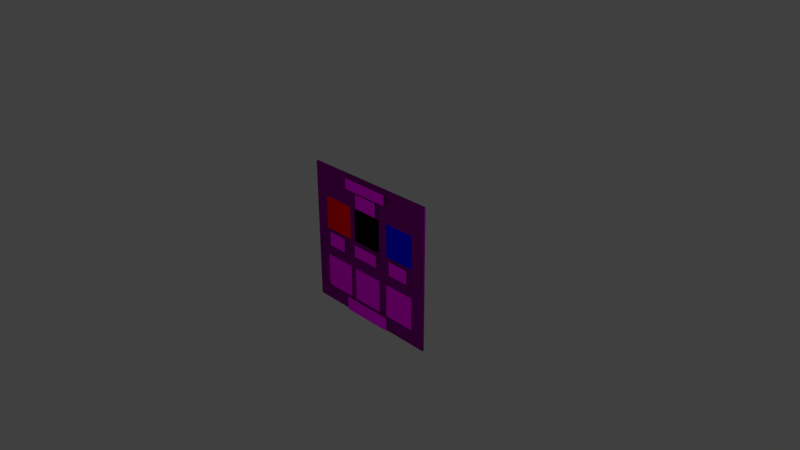 # Source: VertexColorTest.blend  (saved by Blender 2.79.0; exported with 4.5.12 LTS)
import bpy
from mathutils import Matrix  # noqa: F401  (used for matrix-valued properties, if any)

bpy.ops.wm.read_factory_settings(use_empty=True)
scene = bpy.context.scene
scene.name = 'Scene'

# ---- collections
col_collection_1 = bpy.data.collections.new('Collection 1'); scene.collection.children.link(col_collection_1)

# ---- images (referenced by path relative to the original .blend; pixels are not part of the script)
import os
ASSET_DIR = os.environ.get("B2B_ASSET_DIR", "")  # directory of the original .blend (textures are referenced by path, not embedded)
HERE = os.path.dirname(os.path.abspath(__file__))  # packed textures are extracted next to this script under _unpacked/

def load_image(name, relpath, width, height, colorspace="sRGB"):
    """Load a texture the original file referenced (path relative to the .blend, or extracted next to this script)."""
    p = next((c for c in (os.path.join(HERE, relpath), os.path.join(ASSET_DIR, relpath)) if relpath and os.path.exists(c)), "")
    if p:
        img = bpy.data.images.load(p, check_existing=True)
        img.name = name
    else:  # same state as the original file: an image datablock whose file is absent (Cycles renders it pink)
        img = bpy.data.images.new(name, width, height)
        img.source = "FILE"
        img.filepath = "//" + (relpath or name)
    img.colorspace_settings.name = colorspace
    return img
img_vertexcolortestlabels_png = load_image('VertexColorTestLabels.png', 'VertexColorTestLabels.png', 1024, 1024, 'sRGB')
img_vertexcolorchecks_png = load_image('VertexColorChecks.png', 'VertexColorChecks.png', 1024, 1024, 'sRGB')

# ---- materials (node trees are filled in below, after node groups)
mat_label_mat = bpy.data.materials.new('Label_Mat')
mat_label_mat.alpha_threshold = 0.0
mat_label_mat.roughness = 0.5
mat_label_mat.specular_intensity = 0.0
mat_vc_checks_mat = bpy.data.materials.new('VC_Checks_Mat')
mat_vc_checks_mat.alpha_threshold = 0.0
mat_vc_checks_mat.roughness = 0.5
mat_vc_checks_mat.specular_intensity = 0.0
mat_vc_checks_mat.line_color = (0.0, 0.0, 0.0, 1.0)

# ---- node groups
ng_alphablend = bpy.data.node_groups.new('AlphaBlend', 'ShaderNodeTree')
_s = ng_alphablend.interface.new_socket(name='Shader', in_out='OUTPUT', socket_type='NodeSocketShader')
_s = ng_alphablend.interface.new_socket(name='Shader', in_out='INPUT', socket_type='NodeSocketShader')
_s = ng_alphablend.interface.new_socket(name='Alpha', in_out='INPUT', socket_type='NodeSocketFloat')
_s.subtype = 'FACTOR'
_s.default_value = 1.0
_s.min_value = 0.0
_s.max_value = 1.0
_N = ng_alphablend.nodes; _L = ng_alphablend.links
n0 = _N.new('ShaderNodeBsdfTransparent'); n0.name = 'Transparent BSDF'; n0.location = (-147, -61)
n1 = _N.new('NodeGroupInput'); n1.name = 'Group Input'; n1.location = (-291, 147)
n2 = _N.new('NodeGroupOutput'); n2.name = 'Group Output'; n2.location = (345, -29)
n3 = _N.new('ShaderNodeMixShader'); n3.name = 'Mix Shader'; n3.location = (137, -24)
_L.new(n0.outputs[0], n3.inputs[1])
_L.new(n3.outputs[0], n2.inputs[0])
_L.new(n1.outputs[0], n3.inputs[2])
_L.new(n1.outputs[1], n3.inputs[0])
n2.is_active_output = True
ng_emissive = bpy.data.node_groups.new('Emissive', 'ShaderNodeTree')
_s = ng_emissive.interface.new_socket(name='Emission', in_out='OUTPUT', socket_type='NodeSocketShader')
_s = ng_emissive.interface.new_socket(name='Color', in_out='INPUT', socket_type='NodeSocketColor')
_s.default_value = (0.8, 0.8, 0.8, 1.0)
_s = ng_emissive.interface.new_socket(name='Factor', in_out='INPUT', socket_type='NodeSocketColor')
_N = ng_emissive.nodes; _L = ng_emissive.links
n0 = _N.new('NodeGroupOutput'); n0.name = 'Group Output'; n0.location = (261, -8)
n1 = _N.new('NodeGroupInput'); n1.name = 'Group Input'; n1.location = (-483, 17)
n2 = _N.new('ShaderNodeMix'); n2.name = 'Mix'; n2.location = (-211, 6)
n2.data_type = 'RGBA'
n2.blend_type = 'MULTIPLY'
n2.inputs[0].default_value = 1.0
n3 = _N.new('ShaderNodeEmission'); n3.name = 'Emission'; n3.location = (6, 10)
_L.new(n3.outputs[0], n0.inputs[0])
_L.new(n2.outputs[2], n3.inputs[0])
_L.new(n1.outputs[0], n2.inputs[6])
_L.new(n1.outputs[1], n2.inputs[7])
n0.is_active_output = True
ng_alphamask = bpy.data.node_groups.new('AlphaMask', 'ShaderNodeTree')
_s = ng_alphamask.interface.new_socket(name='Shader', in_out='OUTPUT', socket_type='NodeSocketShader')
_s = ng_alphamask.interface.new_socket(name='Shader', in_out='INPUT', socket_type='NodeSocketShader')
_s = ng_alphamask.interface.new_socket(name='Alpha', in_out='INPUT', socket_type='NodeSocketFloat')
_s.default_value = 1.0
_s.min_value = 0.0
_s.max_value = 1.0
_s = ng_alphamask.interface.new_socket(name='AlphaCutoff', in_out='INPUT', socket_type='NodeSocketFloat')
_s.default_value = 0.5
_s.min_value = 0.0
_s.max_value = 1.0
_N = ng_alphamask.nodes; _L = ng_alphamask.links
n0 = _N.new('NodeGroupOutput'); n0.name = 'Group Output'; n0.location = (308, -58)
n1 = _N.new('ShaderNodeMath'); n1.name = 'Math'; n1.location = (-117, 182)
n1.operation = 'LESS_THAN'
n2 = _N.new('ShaderNodeBsdfTransparent'); n2.name = 'Transparent BSDF'; n2.location = (-124, -163)
n3 = _N.new('NodeGroupInput'); n3.name = 'Group Input'; n3.location = (-364, 23)
n4 = _N.new('ShaderNodeMixShader'); n4.name = 'Mix Shader'; n4.location = (105, -44)
_L.new(n2.outputs[0], n4.inputs[2])
_L.new(n3.outputs[0], n4.inputs[1])
_L.new(n3.outputs[1], n1.inputs[0])
_L.new(n3.outputs[2], n1.inputs[1])
_L.new(n4.outputs[0], n0.inputs[0])
_L.new(n1.outputs[0], n4.inputs[0])
n0.is_active_output = True
ng_gltf_metallic_roughness = bpy.data.node_groups.new('glTF Metallic Roughness', 'ShaderNodeTree')
_s = ng_gltf_metallic_roughness.interface.new_socket(name='Shader', in_out='OUTPUT', socket_type='NodeSocketShader')
_s = ng_gltf_metallic_roughness.interface.new_socket(name='BaseColor', in_out='INPUT', socket_type='NodeSocketColor')
_s.default_value = (1.0, 1.0, 1.0, 1.0)
_s = ng_gltf_metallic_roughness.interface.new_socket(name='BaseColorFactor', in_out='INPUT', socket_type='NodeSocketColor')
_s.default_value = (1.0, 1.0, 1.0, 1.0)
_s = ng_gltf_metallic_roughness.interface.new_socket(name='MetallicRoughness', in_out='INPUT', socket_type='NodeSocketColor')
_s.default_value = (1.0, 1.0, 1.0, 1.0)
_s = ng_gltf_metallic_roughness.interface.new_socket(name='MetallicFactor', in_out='INPUT', socket_type='NodeSocketFloat')
_s.subtype = 'FACTOR'
_s.default_value = 1.0
_s.min_value = 0.0
_s.max_value = 1.0
_s = ng_gltf_metallic_roughness.interface.new_socket(name='RoughnessFactor', in_out='INPUT', socket_type='NodeSocketFloat')
_s.subtype = 'FACTOR'
_s.default_value = 1.0
_s.min_value = 0.0
_s.max_value = 1.0
_s = ng_gltf_metallic_roughness.interface.new_socket(name='Normal', in_out='INPUT', socket_type='NodeSocketColor')
_s.default_value = (0.5, 0.5, 1.0, 1.0)
_s = ng_gltf_metallic_roughness.interface.new_socket(name='NormalScale', in_out='INPUT', socket_type='NodeSocketFloat')
_s.default_value = 1.0
_s.min_value = -1e+04
_s.max_value = 1e+04
_s = ng_gltf_metallic_roughness.interface.new_socket(name='Occlusion', in_out='INPUT', socket_type='NodeSocketColor')
_s.default_value = (1.0, 1.0, 1.0, 1.0)
_s = ng_gltf_metallic_roughness.interface.new_socket(name='OcclusionStrength', in_out='INPUT', socket_type='NodeSocketFloat')
_s.subtype = 'FACTOR'
_s.default_value = 1.0
_s.min_value = 0.0
_s.max_value = 1.0
_s = ng_gltf_metallic_roughness.interface.new_socket(name='Emissive', in_out='INPUT', socket_type='NodeSocketColor')
_s.default_value = (1.0, 1.0, 1.0, 1.0)
_s = ng_gltf_metallic_roughness.interface.new_socket(name='EmissiveFactor', in_out='INPUT', socket_type='NodeSocketColor')
_s = ng_gltf_metallic_roughness.interface.new_socket(name='Alpha', in_out='INPUT', socket_type='NodeSocketFloat')
_s.subtype = 'FACTOR'
_s.default_value = 1.0
_s.min_value = 0.0
_s.max_value = 1.0
_s = ng_gltf_metallic_roughness.interface.new_socket(name='AlphaCutoff', in_out='INPUT', socket_type='NodeSocketFloat')
_s.default_value = 0.5
_s.min_value = 0.0
_s.max_value = 1.1
_s = ng_gltf_metallic_roughness.interface.new_socket(name='AlphaMode', in_out='INPUT', socket_type='NodeSocketFloat')
_s.subtype = 'FACTOR'
_s.min_value = 0.0
_s.max_value = 1.0
_s = ng_gltf_metallic_roughness.interface.new_socket(name='DoubleSided', in_out='INPUT', socket_type='NodeSocketFloat')
_s.subtype = 'FACTOR'
_s.min_value = 0.0
_s.max_value = 1.0
_s = ng_gltf_metallic_roughness.interface.new_socket(name='Use COLOR_0', in_out='INPUT', socket_type='NodeSocketFloat')
_s.subtype = 'FACTOR'
_s.min_value = 0.0
_s.max_value = 1.0
_s = ng_gltf_metallic_roughness.interface.new_socket(name='COLOR_0', in_out='INPUT', socket_type='NodeSocketColor')
_N = ng_gltf_metallic_roughness.nodes; _L = ng_gltf_metallic_roughness.links
n0 = _N.new('NodeFrame'); n0.name = 'Frame.001'; n0.location = (-1602, -141)
n0.label = 'Final Metallic'
n0.width = 200
n1 = _N.new('NodeFrame'); n1.name = 'Frame.002'; n1.location = (-1608, -457)
n1.label = 'Final Rougness'
n1.width = 200
n2 = _N.new('NodeFrame'); n2.name = 'Frame.005'; n2.location = (-1842, 280)
n2.label = 'Final Normal'
n2.width = 1085
n3 = _N.new('NodeFrame'); n3.name = 'Frame'; n3.location = (-2631, 1036)
n3.label = 'Final Base Color'
n3.width = 993
n4 = _N.new('NodeFrame'); n4.name = 'Frame  Lambert Cook Torrance'; n4.location = (-247, 572)
n4.label = 'Frame  Lambert Cook Torrance'
n4.width = 854
n5 = _N.new('ShaderNodeAddShader'); n5.name = 'Add Shader.001'; n5.location = (1127, -151)
n6 = _N.new('ShaderNodeGroup'); n6.name = 'Group.001'; n6.location = (1448, -7)
n6.width = 224
n6.node_tree = ng_alphablend
n7 = _N.new('ShaderNodeGroup'); n7.name = 'Group.003'; n7.location = (44, -487)
n7.width = 229
n7.node_tree = ng_emissive
n8 = _N.new('ShaderNodeMath'); n8.name = 'Math'; n8.location = (30, -30)
n8.operation = 'MULTIPLY'
n8.use_clamp = True
n9 = _N.new('ShaderNodeGroup'); n9.name = 'Group.002'; n9.location = (1553, -296)
n9.width = 228
n9.node_tree = ng_alphamask
n10 = _N.new('ShaderNodeMath'); n10.name = 'Math.002'; n10.location = (1294, -207)
n10.operation = 'GREATER_THAN'
n10.use_clamp = True
n11 = _N.new('ShaderNodeMath'); n11.name = 'Math.001'; n11.location = (30, -30)
n11.operation = 'MULTIPLY'
n11.use_clamp = True
n12 = _N.new('ShaderNodeSeparateColor'); n12.name = 'Separate RGB'; n12.location = (-1989, -150)
n13 = _N.new('ShaderNodeVectorMath'); n13.name = 'Vector Math'; n13.location = (915, -164)
n13.operation = 'NORMALIZE'
n13.inputs[1].default_value = (0.5, 0.5, 0.5)
n14 = _N.new('ShaderNodeCombineXYZ'); n14.name = 'Combine XYZ'; n14.location = (713, -202)
n15 = _N.new('ShaderNodeMath'); n15.name = 'Math.004'; n15.location = (493, -211)
n15.operation = 'MULTIPLY'
n16 = _N.new('ShaderNodeMath'); n16.name = 'Math.003'; n16.location = (494, -30)
n16.operation = 'MULTIPLY'
n17 = _N.new('ShaderNodeSeparateXYZ'); n17.name = 'Separate XYZ'; n17.location = (273, -232)
n18 = _N.new('ShaderNodeNormalMap'); n18.name = 'Normal Map'; n18.location = (30, -202)
n19 = _N.new('ShaderNodeMixShader'); n19.name = 'Mix Shader.003'; n19.location = (1897, -139)
n20 = _N.new('NodeGroupOutput'); n20.name = 'Group Output'; n20.location = (2614, -154)
n21 = _N.new('ShaderNodeGroup'); n21.name = 'Group'; n21.location = (2083, -696)
n21.node_tree = ng_alphamask
n21.inputs[1].default_value = 0.0
n21.inputs[2].default_value = 0.5
n22 = _N.new('ShaderNodeMixShader'); n22.name = 'Mix Shader.001'; n22.location = (2335, -399)
n23 = _N.new('ShaderNodeMath'); n23.name = 'Math.010'; n23.location = (1867, -486)
n23.operation = 'MAXIMUM'
n23.use_clamp = True
n24 = _N.new('ShaderNodeMath'); n24.name = 'Math.009'; n24.location = (1427, -530)
n24.operation = 'GREATER_THAN'
n24.use_clamp = True
n25 = _N.new('ShaderNodeMath'); n25.name = 'Math.011'; n25.location = (1655, -683)
n25.operation = 'SUBTRACT'
n25.use_clamp = True
n25.inputs[0].default_value = 1.0
n26 = _N.new('ShaderNodeNewGeometry'); n26.name = 'Geometry'; n26.location = (1432, -730)
n27 = _N.new('ShaderNodeMix'); n27.name = 'Mix'; n27.location = (823, -274)
n27.data_type = 'RGBA'
n27.blend_type = 'MULTIPLY'
n27.clamp_result = True
n27.inputs[0].default_value = 1.0
n28 = _N.new('ShaderNodeRGB'); n28.name = 'RGB'; n28.location = (30, -30)
n28.outputs[0].default_value = (1.0, 1.0, 1.0, 1.0)
n29 = _N.new('ShaderNodeMath'); n29.name = 'Math.013'; n29.location = (179, -369)
n29.operation = 'GREATER_THAN'
n29.use_clamp = True
n29.inputs[1].default_value = 0.4
n30 = _N.new('ShaderNodeMix'); n30.name = 'Mix.001'; n30.location = (597, -309)
n30.data_type = 'RGBA'
n30.blend_type = 'MULTIPLY'
n30.clamp_result = True
n30.inputs[0].default_value = 1.0
n31 = _N.new('NodeGroupInput'); n31.name = 'Group Input'; n31.location = (-2667, -3)
n32 = _N.new('ShaderNodeMix'); n32.name = 'Mix.002'; n32.location = (358, -173)
n32.data_type = 'RGBA'
n32.blend_type = 'MULTIPLY'
n32.clamp_result = True
n33 = _N.new('ShaderNodeSeparateColor'); n33.name = 'Separate RGB.001'; n33.location = (-2102, -468)
n34 = _N.new('ShaderNodeBsdfPrincipled'); n34.name = 'Principled BSDF'; n34.location = (674, -30)
n34.width = 150
n34.distribution = 'GGX'
n34.subsurface_method = 'BURLEY'
n34.inputs[3].default_value = 1.45
n34.inputs[9].default_value = (1.0, 1.0, 1.0)
n34.inputs[13].default_value = 0.0
n34.inputs[20].default_value = 0.0
n35 = _N.new('ShaderNodeMix'); n35.name = 'Mix.003'; n35.location = (350, -33)
n35.data_type = 'RGBA'
n35.blend_type = 'MULTIPLY'
n35.clamp_result = True
n36 = _N.new('ShaderNodeCombineColor'); n36.name = 'Combine RGB'; n36.location = (30, -192)
n8.parent = n0
n11.parent = n1
n13.parent = n2
n14.parent = n2
n15.parent = n2
n16.parent = n2
n17.parent = n2
n18.parent = n2
n27.parent = n3
n28.parent = n3
n29.parent = n3
n30.parent = n3
n32.parent = n3
n34.parent = n4
n35.parent = n4
n36.parent = n4
_L.new(n7.outputs[0], n5.inputs[1])
_L.new(n31.outputs[9], n7.inputs[0])
_L.new(n31.outputs[10], n7.inputs[1])
_L.new(n5.outputs[0], n6.inputs[0])
_L.new(n31.outputs[0], n27.inputs[6])
_L.new(n31.outputs[3], n8.inputs[1])
_L.new(n31.outputs[4], n11.inputs[1])
_L.new(n5.outputs[0], n9.inputs[0])
_L.new(n31.outputs[11], n6.inputs[1])
_L.new(n31.outputs[11], n9.inputs[1])
_L.new(n31.outputs[12], n9.inputs[2])
_L.new(n6.outputs[0], n19.inputs[1])
_L.new(n9.outputs[0], n19.inputs[2])
_L.new(n31.outputs[13], n10.inputs[0])
_L.new(n10.outputs[0], n19.inputs[0])
_L.new(n14.outputs[0], n13.inputs[0])
_L.new(n31.outputs[6], n16.inputs[1])
_L.new(n17.outputs[0], n16.inputs[0])
_L.new(n16.outputs[0], n14.inputs[0])
_L.new(n17.outputs[2], n14.inputs[2])
_L.new(n15.outputs[0], n14.inputs[1])
_L.new(n17.outputs[1], n15.inputs[0])
_L.new(n31.outputs[6], n15.inputs[1])
_L.new(n31.outputs[2], n12.inputs[0])
_L.new(n18.outputs[0], n17.inputs[0])
_L.new(n31.outputs[5], n18.inputs[1])
_L.new(n31.outputs[7], n33.inputs[0])
_L.new(n12.outputs[1], n11.inputs[0])
_L.new(n12.outputs[2], n8.inputs[0])
_L.new(n31.outputs[14], n24.inputs[0])
_L.new(n22.outputs[0], n20.inputs[0])
_L.new(n19.outputs[0], n22.inputs[2])
_L.new(n21.outputs[0], n22.inputs[1])
_L.new(n24.outputs[0], n23.inputs[0])
_L.new(n23.outputs[0], n22.inputs[0])
_L.new(n25.outputs[0], n23.inputs[1])
_L.new(n26.outputs[6], n25.inputs[1])
_L.new(n31.outputs[1], n30.inputs[6])
_L.new(n30.outputs[2], n27.inputs[7])
_L.new(n28.outputs[0], n32.inputs[6])
_L.new(n32.outputs[2], n30.inputs[7])
_L.new(n31.outputs[15], n29.inputs[0])
_L.new(n29.outputs[0], n32.inputs[0])
_L.new(n31.outputs[16], n32.inputs[7])
_L.new(n13.outputs[0], n34.inputs[5])
_L.new(n8.outputs[0], n34.inputs[1])
_L.new(n11.outputs[0], n34.inputs[2])
_L.new(n27.outputs[2], n35.inputs[6])
_L.new(n35.outputs[2], n34.inputs[0])
_L.new(n34.outputs[0], n5.inputs[0])
_L.new(n33.outputs[0], n36.inputs[0])
_L.new(n33.outputs[0], n36.inputs[1])
_L.new(n33.outputs[0], n36.inputs[2])
_L.new(n36.outputs[0], n35.inputs[7])
_L.new(n31.outputs[8], n35.inputs[0])
n20.is_active_output = True

# ---- material node trees
mat_label_mat.use_nodes = True; mat_label_mat.node_tree.nodes.clear()
_N = mat_label_mat.node_tree.nodes; _L = mat_label_mat.node_tree.links
n0 = _N.new('ShaderNodeOutputMaterial'); n0.name = 'Material Output'; n0.location = (300, 300)
n1 = _N.new('ShaderNodeGroup'); n1.name = 'Group'; n1.location = (10, 300)
n1.width = 247
n1.node_tree = ng_gltf_metallic_roughness
n1.inputs[1].default_value = (1.0, 1.0, 1.0, 1.0)
n1.inputs[2].default_value = (1.0, 1.0, 1.0, 1.0)
n1.inputs[3].default_value = 0.0
n1.inputs[4].default_value = 0.9
n1.inputs[5].default_value = (0.5, 0.5, 1.0, 1.0)
n1.inputs[6].default_value = 1.0
n1.inputs[7].default_value = (1.0, 1.0, 1.0, 1.0)
n1.inputs[8].default_value = 1.0
n1.inputs[9].default_value = (1.0, 1.0, 1.0, 1.0)
n1.inputs[10].default_value = (0.0, 0.0, 0.0, 1.0)
n1.inputs[11].default_value = 1.0
n1.inputs[12].default_value = 0.5
n1.inputs[13].default_value = 0.0
n1.inputs[14].default_value = 1.0
n1.inputs[15].default_value = 0.0
n1.inputs[16].default_value = (0.0, 0.0, 0.0, 1.0)
n2 = _N.new('ShaderNodeTexImage'); n2.name = 'Image Texture'; n2.location = (-180, 300)
n2.width = 140
n2.image = img_vertexcolortestlabels_png
_L.new(n1.outputs[0], n0.inputs[0])
_L.new(n2.outputs[0], n1.inputs[0])
n0.is_active_output = True
mat_vc_checks_mat.use_nodes = True; mat_vc_checks_mat.node_tree.nodes.clear()
_N = mat_vc_checks_mat.node_tree.nodes; _L = mat_vc_checks_mat.node_tree.links
n0 = _N.new('ShaderNodeOutputMaterial'); n0.name = 'Material Output'; n0.location = (300, 300)
n1 = _N.new('ShaderNodeTexImage'); n1.name = 'Image Texture'; n1.location = (-169, 379)
n1.width = 140
n1.image = img_vertexcolorchecks_png
n2 = _N.new('ShaderNodeAttribute'); n2.name = 'Attribute'; n2.location = (-239, -71)
n2.width = 197
n2.attribute_name = 'VertexColorMap'
n3 = _N.new('ShaderNodeGroup'); n3.name = 'Group'; n3.location = (21, 379)
n3.width = 205
n3.node_tree = ng_gltf_metallic_roughness
n3.inputs[1].default_value = (1.0, 1.0, 1.0, 1.0)
n3.inputs[2].default_value = (1.0, 1.0, 1.0, 1.0)
n3.inputs[3].default_value = 0.0
n3.inputs[4].default_value = 0.9
n3.inputs[5].default_value = (0.5, 0.5, 1.0, 1.0)
n3.inputs[6].default_value = 1.0
n3.inputs[7].default_value = (1.0, 1.0, 1.0, 1.0)
n3.inputs[8].default_value = 1.0
n3.inputs[9].default_value = (1.0, 1.0, 1.0, 1.0)
n3.inputs[10].default_value = (0.0, 0.0, 0.0, 1.0)
n3.inputs[11].default_value = 1.0
n3.inputs[12].default_value = 0.5
n3.inputs[13].default_value = 0.0
n3.inputs[14].default_value = 0.0
n3.inputs[15].default_value = 1.0
_L.new(n3.outputs[0], n0.inputs[0])
_L.new(n1.outputs[0], n3.inputs[0])
_L.new(n2.outputs[0], n3.inputs[16])
n0.is_active_output = True

# ---- world
world_world = bpy.data.worlds.new('World'); scene.world = world_world
world_world.color = (0.05088, 0.05088, 0.05088)
world_world.use_sun_shadow = False
world_world.sun_shadow_jitter_overblur = 0.0
world_world.cycles.sampling_method = 'MANUAL'

# ---- cameras
cam_camera = bpy.data.cameras.new('Camera')
cam_camera.clip_end = 100.0
cam_camera.lens = 35.0
cam_camera.sensor_width = 32.0
cam_camera.sensor_height = 18.0
cam_camera.ortho_scale = 7.314
cam_camera.dof.focus_distance = 0.0

# ---- lights
light_lamp_001 = bpy.data.lights.new('Lamp.001', 'POINT')
light_lamp_001.transmission_factor = 0.0
light_lamp_001.cutoff_distance = 30.0
light_lamp_001.energy = 100.0
light_lamp_001.shadow_buffer_clip_start = 1.001
light_lamp_001.shadow_soft_size = 0.1
light_lamp_001.shadow_maximum_resolution = 0.006
light_lamp_001.use_absolute_resolution = True
light_lamp = bpy.data.lights.new('Lamp', 'POINT')
light_lamp.transmission_factor = 0.0
light_lamp.cutoff_distance = 30.0
light_lamp.energy = 100.0
light_lamp.shadow_buffer_clip_start = 1.001
light_lamp.shadow_soft_size = 0.1
light_lamp.shadow_maximum_resolution = 0.006
light_lamp.use_absolute_resolution = True

# ---- meshes
me_labelmesh = bpy.data.meshes.new('LabelMesh')
me_labelmesh.from_pydata([(-0.3751, -0.778, -0.8512), (0.1888, 0.7967, -0.8512), (0.3511, 0.8166, -0.8512), (0.3511, 0.9611, -0.8512), (-0.3679, 0.8147, -0.8512), (0.3838, -0.778, -0.8512), (0.3838, -0.975, -0.8512), (-0.7046, 0.07829, -0.8512), (-0.2122, 0.06497, -0.8512), (0.4357, 0.07551, -0.8512), (0.1888, 0.5997, -0.8512), (-0.3751, -0.975, -0.8512), (0.4357, -0.1183, -0.8512), (-0.3679, 0.9611, -0.8512), (-0.2122, -0.1066, -0.8512), (-0.7046, -0.1219, -0.8512), (-0.1793, 0.5997, -0.8512), (-0.1793, 0.7967, -0.8512), (0.7555, -0.1183, -0.8512), (-0.415, -0.1227, -0.8512), (-0.415, 0.07904, -0.8512), (0.198, -0.1066, -0.8512), (0.198, 0.0639, -0.8512), (0.7555, 0.07551, -0.8512)], [], [(11, 6, 5, 0), (4, 2, 3, 13), (15, 19, 20, 7), (14, 21, 22, 8), (12, 18, 23, 9), (17, 16, 10, 1)])
_uv = me_labelmesh.uv_layers.new(name='UVMap')
_uv.uv.foreach_set('vector', [0.0, 0.199, 0.6225, 0.199, 0.6225, 0.3606, 0.0, 0.3606, 0.0, 0.8245, 0.5898, 0.826, 0.5898, 0.9446, 0.0, 0.9446, 0.0, 0.6603, 0.2375, 0.6597, 0.2375, 0.8251, 0.0, 0.8245, 0.0, 0.5195, 0.3365, 0.5195, 0.3365, 0.6594, 0.0, 0.6603, 0.0, 0.3606, 0.2623, 0.3606, 0.2623, 0.5195, 0.0, 0.5195, 0.6981, 0.3606, 0.6981, 0.199, 1.0, 0.199, 1.0, 0.3606])
me_labelmesh.materials.append(mat_label_mat)
me_labelmesh.use_remesh_preserve_volume = False
me_labelmesh.use_remesh_preserve_attributes = False
me_labelmesh.use_mirror_vertex_groups = False
me_labelmesh.update()
me_vertexcolortestmesh = bpy.data.meshes.new('VertexColorTestMesh')
me_vertexcolortestmesh.from_pydata([(1.0, 0.1719, -1.0), (1.0, -0.1719, -1.0), (-1.0, -0.1719, -1.0), (-1.0, 0.1719, -1.0), (1.0, 0.1719, 1.0), (1.0, -0.1719, 1.0), (-1.0, -0.1719, 1.0), (-1.0, 0.1719, 1.0), (-0.2312, -0.4874, 0.1093), (0.2312, -0.4874, 0.1093), (-0.2312, -0.4874, 0.5717), (0.2312, -0.4874, 0.5717), (0.361, -0.4874, 0.1093), (0.8234, -0.4874, 0.1093), (0.361, -0.4874, 0.5717), (0.8234, -0.4874, 0.5717), (-0.779, -0.4874, 0.1093), (-0.3165, -0.4874, 0.1093), (-0.779, -0.4874, 0.5717), (-0.3165, -0.4874, 0.5717), (-0.2312, -0.4874, -0.7593), (0.2312, -0.4874, -0.7593), (-0.2312, -0.4874, -0.2969), (0.2312, -0.4874, -0.2969), (0.361, -0.4874, -0.7593), (0.8234, -0.4874, -0.7593), (0.361, -0.4874, -0.2969), (0.8234, -0.4874, -0.2969), (-0.779, -0.4874, -0.7593), (-0.3165, -0.4874, -0.7593), (-0.779, -0.4874, -0.2969), (-0.3165, -0.4874, -0.2969)], [], [(0, 1, 2, 3), (4, 7, 6, 5), (0, 4, 5, 1), (1, 5, 6, 2), (2, 6, 7, 3), (4, 0, 3, 7), (8, 9, 11, 10), (12, 13, 15, 14), (16, 17, 19, 18), (20, 21, 23, 22), (24, 25, 27, 26), (28, 29, 31, 30)])
_uv = me_vertexcolortestmesh.uv_layers.new(name='UVMap')
_uv.uv.foreach_set('vector', [0.7219, 0.2784, 0.7219, 0.2784, 0.71, 0.2784, 0.71, 0.2784, 0.7219, 0.2903, 0.71, 0.2903, 0.71, 0.2903, 0.7219, 0.2903, 0.7219, 0.2784, 0.7219, 0.2903, 0.7219, 0.2903, 0.7219, 0.2784, 0.7219, 0.2784, 0.7219, 0.2903, 0.71, 0.2903, 0.71, 0.2784, 0.71, 0.2784, 0.71, 0.2903, 0.71, 0.2903, 0.71, 0.2784, 0.7219, 0.2903, 0.7219, 0.2784, 0.71, 0.2784, 0.71, 0.2903, 0.4379, 0.5813, 0.6245, 0.5813, 0.6245, 0.7679, 0.4379, 0.7679, 0.6495, 0.5754, 0.8361, 0.5754, 0.8361, 0.762, 0.6495, 0.762, 0.2286, 0.5754, 0.4152, 0.5754, 0.4152, 0.762, 0.2286, 0.762, 0.4354, 0.2392, 0.6221, 0.2392, 0.6221, 0.4258, 0.4354, 0.4258, 0.6471, 0.2334, 0.8337, 0.2334, 0.8337, 0.42, 0.6471, 0.42, 0.2261, 0.2334, 0.4127, 0.2334, 0.4127, 0.42, 0.2261, 0.42])
_ca = me_vertexcolortestmesh.color_attributes.new('VertexColorMap', 'BYTE_COLOR', 'CORNER')
_ca.data.foreach_set('color', [0.2159, 0.2159, 0.2159, 1.0, 0.2159, 0.2159, 0.2159, 1.0, 0.2159, 0.2159, 0.2159, 1.0, 0.2159, 0.2159, 0.2159, 1.0, 0.2159, 0.2159, 0.2159, 1.0, 0.2159, 0.2159, 0.2159, 1.0, 0.2307, 0.2307, 0.2307, 1.0, 0.2159, 0.2159, 0.2159, 1.0, 0.2159, 0.2159, 0.2159, 1.0, 1.0, 1.0, 1.0, 1.0, 1.0, 1.0, 1.0, 1.0, 0.2159, 0.2159, 0.2159, 1.0, 0.2159, 0.2159, 0.2159, 1.0, 0.2159, 0.2159, 0.2159, 1.0, 0.2159, 0.2159, 0.2159, 1.0, 0.2159, 0.2159, 0.2159, 1.0, 0.2159, 0.2159, 0.2159, 1.0, 0.2159, 0.2159, 0.2159, 1.0, 0.2159, 0.2159, 0.2159, 1.0, 0.2159, 0.2159, 0.2159, 1.0, 1.0, 1.0, 1.0, 1.0, 1.0, 1.0, 1.0, 1.0, 1.0, 1.0, 1.0, 1.0, 1.0, 1.0, 1.0, 1.0, 0.0, 1.0, 0.0, 1.0, 0.0, 1.0, 0.0, 1.0, 0.0, 1.0, 0.0, 1.0, 0.0, 1.0, 0.0, 1.0, 0.0, 0.0, 1.0, 1.0, 0.0, 0.0, 1.0, 1.0, 0.0, 0.0, 1.0, 1.0, 0.0, 0.0, 1.0, 1.0, 1.0, 0.0, 0.0, 1.0, 1.0, 0.0, 0.0, 1.0, 1.0, 0.0, 0.0, 1.0, 1.0, 0.0, 0.0, 1.0, 1.0, 1.0, 1.0, 1.0, 1.0, 1.0, 1.0, 1.0, 1.0, 1.0, 1.0, 1.0, 1.0, 1.0, 1.0, 1.0, 1.0, 1.0, 1.0, 1.0, 1.0, 1.0, 1.0, 1.0, 0.9911, 0.9911, 1.0, 1.0, 1.0, 1.0, 1.0, 1.0, 1.0, 1.0, 1.0, 1.0, 1.0, 1.0, 1.0, 1.0, 1.0, 1.0, 1.0, 1.0, 1.0, 1.0, 1.0, 1.0])
me_vertexcolortestmesh.materials.append(mat_vc_checks_mat)
me_vertexcolortestmesh.use_remesh_preserve_volume = False
me_vertexcolortestmesh.use_remesh_preserve_attributes = False
me_vertexcolortestmesh.use_mirror_vertex_groups = False
me_vertexcolortestmesh.update()

# ---- objects
ob_lamp_001 = bpy.data.objects.new('Lamp.001', light_lamp_001)
ob_labels = bpy.data.objects.new('Labels', me_labelmesh)
ob_vertexcolortest = bpy.data.objects.new('VertexColorTest', me_vertexcolortestmesh)
ob_lamp = bpy.data.objects.new('Lamp', light_lamp)
ob_camera = bpy.data.objects.new('Camera', cam_camera)

# ---- transforms, parenting, visibility, modifiers, constraints
ob_lamp_001.location = (4.299, -6.092, 3.279)
ob_lamp_001.rotation_euler = (0.6503, 0.05522, 1.866)
ob_lamp_001.lock_rotations_4d = False
ob_lamp_001.empty_display_type = 'ARROWS'
ob_lamp_001.color = (0.0, 0.0, 0.0, 0.0)
ob_lamp_001.lineart.crease_threshold = 0.0
ob_labels.location = (0.0, -0.9126, 0.0)
ob_labels.rotation_euler = (1.571, -0.0, 0.0)
ob_labels.lineart.crease_threshold = 0.0
ob_vertexcolortest.location = (0.0, 0.0, 0.0)
ob_vertexcolortest.scale = (1.0, 0.07413, 1.0)
ob_vertexcolortest.lock_rotations_4d = False
ob_vertexcolortest.empty_display_type = 'ARROWS'
ob_vertexcolortest.lineart.crease_threshold = 0.0
ob_lamp.location = (-4.7, -9.884, 5.904)
ob_lamp.rotation_euler = (0.6503, 0.05522, 1.866)
ob_lamp.lock_rotations_4d = False
ob_lamp.empty_display_type = 'ARROWS'
ob_lamp.color = (0.0, 0.0, 0.0, 0.0)
ob_lamp.lineart.crease_threshold = 0.0
ob_camera.location = (7.481, -6.508, 5.344)
ob_camera.rotation_euler = (1.109, 0.0, 0.8149)
ob_camera.lock_rotations_4d = False
ob_camera.empty_display_type = 'ARROWS'
ob_camera.color = (0.0, 0.0, 0.0, 0.0)
ob_camera.display_type = 'WIRE'
ob_camera.lineart.crease_threshold = 0.0

# ---- collection membership
col_collection_1.objects.link(ob_lamp_001)
col_collection_1.objects.link(ob_labels)
col_collection_1.objects.link(ob_vertexcolortest)
col_collection_1.objects.link(ob_lamp)
col_collection_1.objects.link(ob_camera)

# ---- scene / render settings (as saved in the file)
scene.camera = ob_camera
scene.frame_start = 1; scene.frame_end = 250; scene.frame_set(1)
scene.render.engine = 'CYCLES'
scene.render.resolution_percentage = 50
scene.render.dither_intensity = 0.0
scene.cycles.use_denoising = False
scene.cycles.samples = 128
scene.cycles.sampling_pattern = 'TABULATED_SOBOL'
scene.cycles.use_adaptive_sampling = False
scene.cycles.use_light_tree = False
scene.cycles.blur_glossy = 0.0
scene.cycles.sample_clamp_indirect = 0.0
scene.view_settings.view_transform = 'Standard'
bpy.context.view_layer.update()
